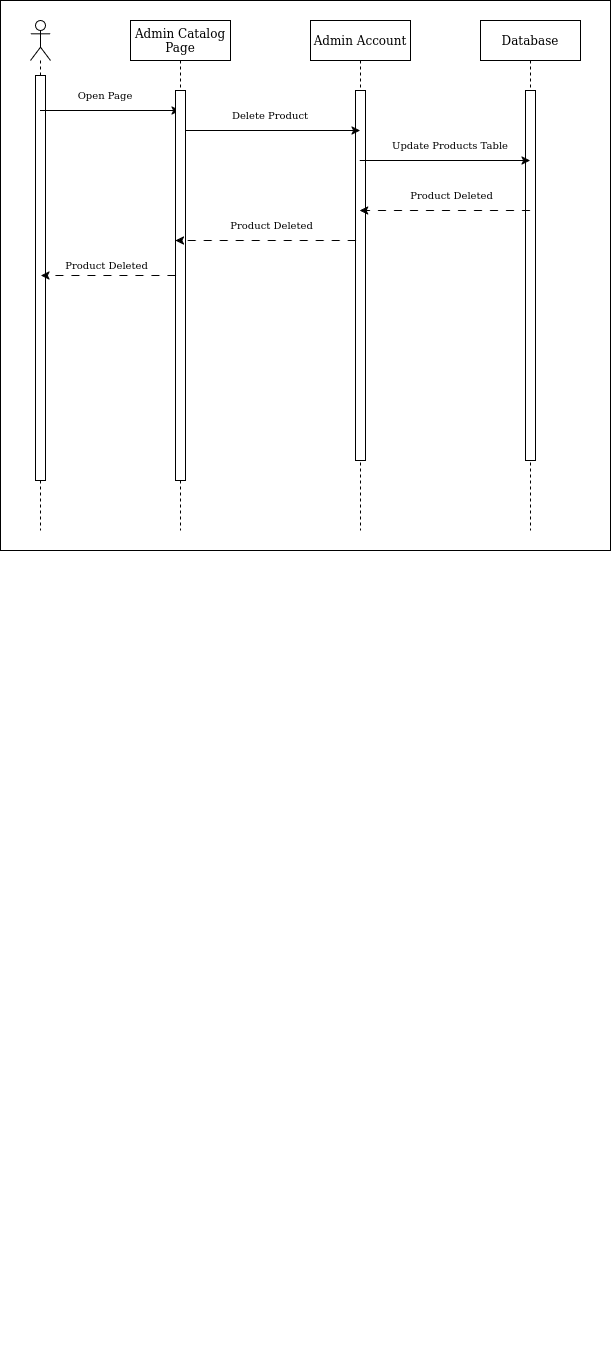

The diagram above was exported from draw.io. Its source (the exported page's mxGraphModel, read from the mxfile embedded in the PNG):
<mxGraphModel dx="999" dy="1130" grid="1" gridSize="10" guides="1" tooltips="1" connect="1" arrows="1" fold="1" page="1" pageScale="1" pageWidth="4681" pageHeight="3300" math="0" shadow="0">
  <root>
    <mxCell id="0" />
    <mxCell id="1" parent="0" />
    <mxCell id="tVpHzm5y3O8JbQEG2D6r-4" value="" style="text;whiteSpace=wrap;html=1;" parent="1" vertex="1">
      <mxGeometry x="90" y="1530" width="60" height="50" as="geometry" />
    </mxCell>
    <mxCell id="-JKfEmwZqEAnrM9S_anu-1" value="" style="rounded=0;whiteSpace=wrap;html=1;" vertex="1" parent="1">
      <mxGeometry x="50" y="220" width="610" height="550" as="geometry" />
    </mxCell>
    <mxCell id="-JKfEmwZqEAnrM9S_anu-2" value="" style="shape=umlLifeline;perimeter=lifelinePerimeter;whiteSpace=wrap;html=1;container=1;dropTarget=0;collapsible=0;recursiveResize=0;outlineConnect=0;portConstraint=eastwest;newEdgeStyle={&quot;curved&quot;:0,&quot;rounded&quot;:0};participant=umlActor;" vertex="1" parent="1">
      <mxGeometry x="80" y="240" width="20" height="510" as="geometry" />
    </mxCell>
    <mxCell id="-JKfEmwZqEAnrM9S_anu-3" value="" style="html=1;points=[[0,0,0,0,5],[0,1,0,0,-5],[1,0,0,0,5],[1,1,0,0,-5]];perimeter=orthogonalPerimeter;outlineConnect=0;targetShapes=umlLifeline;portConstraint=eastwest;newEdgeStyle={&quot;curved&quot;:0,&quot;rounded&quot;:0};" vertex="1" parent="-JKfEmwZqEAnrM9S_anu-2">
      <mxGeometry x="5" y="55" width="10" height="405" as="geometry" />
    </mxCell>
    <mxCell id="-JKfEmwZqEAnrM9S_anu-4" value="Admin Catalog Page" style="shape=umlLifeline;perimeter=lifelinePerimeter;whiteSpace=wrap;html=1;container=1;dropTarget=0;collapsible=0;recursiveResize=0;outlineConnect=0;portConstraint=eastwest;newEdgeStyle={&quot;curved&quot;:0,&quot;rounded&quot;:0};" vertex="1" parent="1">
      <mxGeometry x="180" y="240" width="100" height="510" as="geometry" />
    </mxCell>
    <mxCell id="-JKfEmwZqEAnrM9S_anu-5" value="Admin Account" style="shape=umlLifeline;perimeter=lifelinePerimeter;whiteSpace=wrap;html=1;container=1;dropTarget=0;collapsible=0;recursiveResize=0;outlineConnect=0;portConstraint=eastwest;newEdgeStyle={&quot;curved&quot;:0,&quot;rounded&quot;:0};" vertex="1" parent="1">
      <mxGeometry x="360" y="240" width="100" height="510" as="geometry" />
    </mxCell>
    <mxCell id="-JKfEmwZqEAnrM9S_anu-6" value="" style="html=1;points=[[0,0,0,0,5],[0,1,0,0,-5],[1,0,0,0,5],[1,1,0,0,-5]];perimeter=orthogonalPerimeter;outlineConnect=0;targetShapes=umlLifeline;portConstraint=eastwest;newEdgeStyle={&quot;curved&quot;:0,&quot;rounded&quot;:0};" vertex="1" parent="-JKfEmwZqEAnrM9S_anu-5">
      <mxGeometry x="45" y="70" width="10" height="370" as="geometry" />
    </mxCell>
    <mxCell id="-JKfEmwZqEAnrM9S_anu-7" value="" style="endArrow=classic;html=1;rounded=0;" edge="1" parent="1">
      <mxGeometry width="50" height="50" relative="1" as="geometry">
        <mxPoint x="89.5" y="330" as="sourcePoint" />
        <mxPoint x="229.5" y="330" as="targetPoint" />
      </mxGeometry>
    </mxCell>
    <mxCell id="-JKfEmwZqEAnrM9S_anu-8" value="Open Page" style="text;html=1;align=center;verticalAlign=middle;whiteSpace=wrap;rounded=0;fontSize=10;" vertex="1" parent="1">
      <mxGeometry x="110" y="300" width="90" height="30" as="geometry" />
    </mxCell>
    <mxCell id="-JKfEmwZqEAnrM9S_anu-9" value="" style="endArrow=classic;html=1;rounded=0;" edge="1" parent="1">
      <mxGeometry width="50" height="50" relative="1" as="geometry">
        <mxPoint x="229.5" y="350" as="sourcePoint" />
        <mxPoint x="409.5" y="350" as="targetPoint" />
      </mxGeometry>
    </mxCell>
    <mxCell id="-JKfEmwZqEAnrM9S_anu-10" value="Delete Product" style="text;html=1;align=center;verticalAlign=middle;whiteSpace=wrap;rounded=0;fontSize=10;" vertex="1" parent="1">
      <mxGeometry x="250" y="320" width="140" height="30" as="geometry" />
    </mxCell>
    <mxCell id="-JKfEmwZqEAnrM9S_anu-11" value="" style="html=1;points=[[0,0,0,0,5],[0,1,0,0,-5],[1,0,0,0,5],[1,1,0,0,-5]];perimeter=orthogonalPerimeter;outlineConnect=0;targetShapes=umlLifeline;portConstraint=eastwest;newEdgeStyle={&quot;curved&quot;:0,&quot;rounded&quot;:0};" vertex="1" parent="1">
      <mxGeometry x="225" y="310" width="10" height="390" as="geometry" />
    </mxCell>
    <mxCell id="-JKfEmwZqEAnrM9S_anu-12" value="Database" style="shape=umlLifeline;perimeter=lifelinePerimeter;whiteSpace=wrap;html=1;container=1;dropTarget=0;collapsible=0;recursiveResize=0;outlineConnect=0;portConstraint=eastwest;newEdgeStyle={&quot;curved&quot;:0,&quot;rounded&quot;:0};" vertex="1" parent="1">
      <mxGeometry x="530" y="240" width="100" height="510" as="geometry" />
    </mxCell>
    <mxCell id="-JKfEmwZqEAnrM9S_anu-13" value="" style="html=1;points=[[0,0,0,0,5],[0,1,0,0,-5],[1,0,0,0,5],[1,1,0,0,-5]];perimeter=orthogonalPerimeter;outlineConnect=0;targetShapes=umlLifeline;portConstraint=eastwest;newEdgeStyle={&quot;curved&quot;:0,&quot;rounded&quot;:0};" vertex="1" parent="-JKfEmwZqEAnrM9S_anu-12">
      <mxGeometry x="45" y="70" width="10" height="370" as="geometry" />
    </mxCell>
    <mxCell id="-JKfEmwZqEAnrM9S_anu-14" value="" style="endArrow=classic;html=1;rounded=0;" edge="1" parent="1">
      <mxGeometry width="50" height="50" relative="1" as="geometry">
        <mxPoint x="409.25" y="380.0000000000002" as="sourcePoint" />
        <mxPoint x="579.4999999999998" y="380.0000000000002" as="targetPoint" />
      </mxGeometry>
    </mxCell>
    <mxCell id="-JKfEmwZqEAnrM9S_anu-15" value="Update Products Table" style="text;html=1;align=center;verticalAlign=middle;whiteSpace=wrap;rounded=0;fontSize=10;" vertex="1" parent="1">
      <mxGeometry x="430" y="350" width="140" height="30" as="geometry" />
    </mxCell>
    <mxCell id="-JKfEmwZqEAnrM9S_anu-16" value="" style="endArrow=classic;html=1;rounded=0;dashed=1;dashPattern=8 8;" edge="1" parent="1">
      <mxGeometry width="50" height="50" relative="1" as="geometry">
        <mxPoint x="579.4999999999998" y="430.0000000000002" as="sourcePoint" />
        <mxPoint x="409.25" y="430.0000000000002" as="targetPoint" />
      </mxGeometry>
    </mxCell>
    <mxCell id="-JKfEmwZqEAnrM9S_anu-17" value="&amp;nbsp;Product Deleted" style="text;html=1;align=center;verticalAlign=middle;whiteSpace=wrap;rounded=0;fontSize=10;" vertex="1" parent="1">
      <mxGeometry x="430" y="400" width="140" height="30" as="geometry" />
    </mxCell>
    <mxCell id="-JKfEmwZqEAnrM9S_anu-18" value="" style="endArrow=classic;html=1;rounded=0;dashed=1;dashPattern=8 8;" edge="1" parent="1">
      <mxGeometry width="50" height="50" relative="1" as="geometry">
        <mxPoint x="405.25" y="460.0000000000002" as="sourcePoint" />
        <mxPoint x="224.9999999999999" y="460.0000000000002" as="targetPoint" />
      </mxGeometry>
    </mxCell>
    <mxCell id="-JKfEmwZqEAnrM9S_anu-19" value="&amp;nbsp;Product Deleted" style="text;html=1;align=center;verticalAlign=middle;whiteSpace=wrap;rounded=0;fontSize=10;" vertex="1" parent="1">
      <mxGeometry x="250" y="430" width="140" height="30" as="geometry" />
    </mxCell>
    <mxCell id="-JKfEmwZqEAnrM9S_anu-20" value="" style="endArrow=classic;html=1;rounded=0;dashed=1;dashPattern=8 8;" edge="1" parent="1">
      <mxGeometry width="50" height="50" relative="1" as="geometry">
        <mxPoint x="225" y="495.0000000000002" as="sourcePoint" />
        <mxPoint x="90.5" y="495.0000000000002" as="targetPoint" />
      </mxGeometry>
    </mxCell>
    <mxCell id="-JKfEmwZqEAnrM9S_anu-21" value="&amp;nbsp;Product Deleted" style="text;html=1;align=center;verticalAlign=middle;whiteSpace=wrap;rounded=0;fontSize=10;" vertex="1" parent="1">
      <mxGeometry x="85" y="470" width="140" height="30" as="geometry" />
    </mxCell>
  </root>
</mxGraphModel>